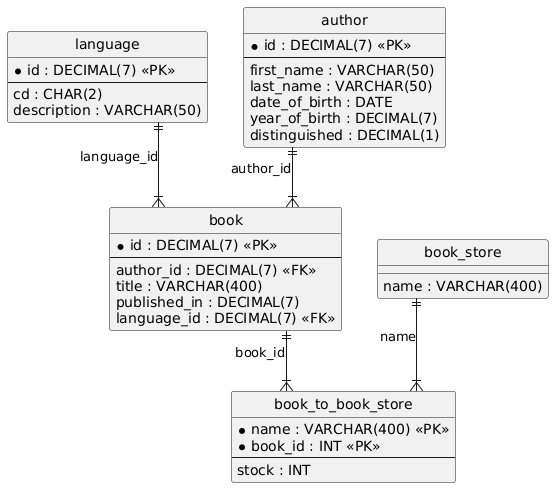

The diagram above was rendered by PlantUML. Its source (embedded in the PNG):
@startuml
hide circle
skinparam linetype ortho

entity "language" as language {
  * id : DECIMAL(7) <<PK>>
  --
  cd : CHAR(2)
  description : VARCHAR(50)
}

entity "author" as author {
  * id : DECIMAL(7) <<PK>>
  --
  first_name : VARCHAR(50)
  last_name : VARCHAR(50)
  date_of_birth : DATE
  year_of_birth : DECIMAL(7)
  distinguished : DECIMAL(1)
}

entity "book" as book {
  * id : DECIMAL(7) <<PK>>
  --
  author_id : DECIMAL(7) <<FK>>
  title : VARCHAR(400)
  published_in : DECIMAL(7)
  language_id : DECIMAL(7) <<FK>>
}

entity "book_store" as book_store {
  name : VARCHAR(400)
}

entity "book_to_book_store" as book_to_book_store {
  * name : VARCHAR(400) <<PK>>
  * book_id : INT <<PK>>
  --
  stock : INT
}

author ||--|{ book : "author_id"
language ||--|{ book : "language_id"
book_store ||--|{ book_to_book_store : "name"
book ||--|{ book_to_book_store : "book_id"
@enduml